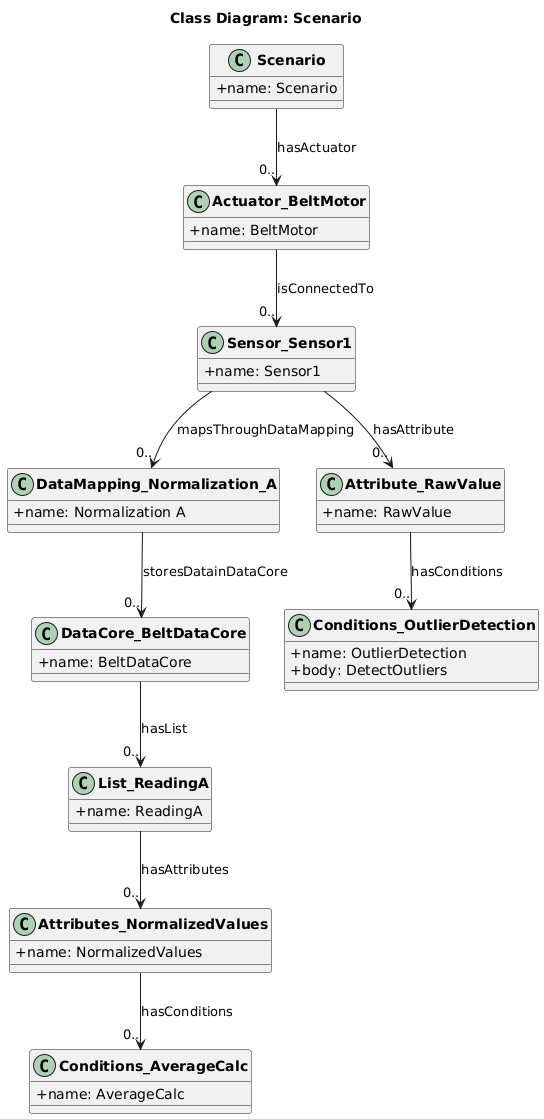

The diagram above was rendered by PlantUML. Its source (embedded in the PNG):
@startuml
skinparam shadowing false
skinparam classAttributeIconSize 0
skinparam classFontStyle bold
skinparam classFontSize 14

title Class Diagram: Scenario

class Scenario {
  +name: Scenario
}

class Actuator_BeltMotor {
  +name: BeltMotor
}

class Sensor_Sensor1 {
  +name: Sensor1
}

class DataMapping_Normalization_A {
  +name: Normalization A
}

class DataCore_BeltDataCore {
  +name: BeltDataCore
}

class List_ReadingA {
  +name: ReadingA
}

class Attributes_NormalizedValues {
  +name: NormalizedValues
}

class Conditions_AverageCalc {
  +name: AverageCalc
}

class Attribute_RawValue {
  +name: RawValue
}

class Conditions_OutlierDetection {
  +name: OutlierDetection
  +body: DetectOutliers
}

Scenario --> "0.." Actuator_BeltMotor : hasActuator
Actuator_BeltMotor --> "0.." Sensor_Sensor1 : isConnectedTo
Sensor_Sensor1 --> "0.." DataMapping_Normalization_A : mapsThroughDataMapping
DataMapping_Normalization_A --> "0.." DataCore_BeltDataCore : storesDatainDataCore
DataCore_BeltDataCore --> "0.." List_ReadingA : hasList
List_ReadingA --> "0.." Attributes_NormalizedValues : hasAttributes
Attributes_NormalizedValues --> "0.." Conditions_AverageCalc : hasConditions
Sensor_Sensor1 --> "0.." Attribute_RawValue : hasAttribute
Attribute_RawValue --> "0.." Conditions_OutlierDetection : hasConditions
@enduml